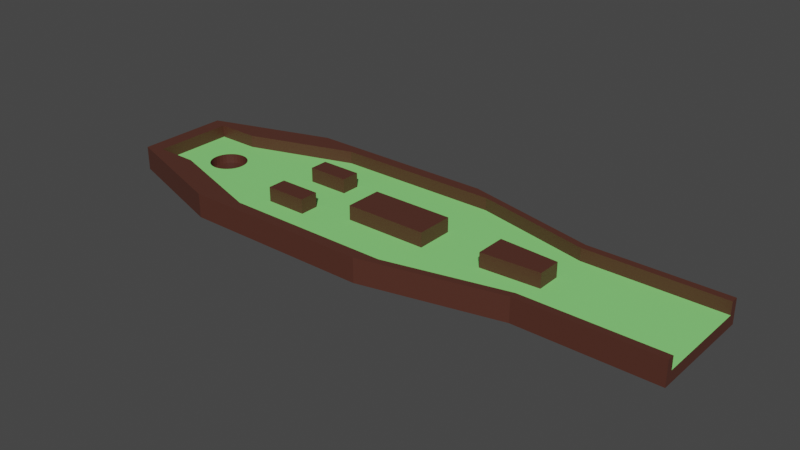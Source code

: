 # Source: Golf_Pit_3.blend  (saved by Blender 3.3.6; exported with 4.5.12 LTS)
import bpy
from mathutils import Matrix  # noqa: F401  (used for matrix-valued properties, if any)

bpy.ops.wm.read_factory_settings(use_empty=True)
scene = bpy.context.scene
scene.name = 'Scene'

# ---- collections
col_collection = bpy.data.collections.new('Collection'); scene.collection.children.link(col_collection)

# ---- materials (node trees are filled in below, after node groups)
mat_material_002 = bpy.data.materials.new('Material.002')
mat_material_002.use_transparent_shadow = False
mat_material_001 = bpy.data.materials.new('Material.001')
mat_material_001.use_transparent_shadow = False

# ---- material node trees
mat_material_002.use_nodes = True; mat_material_002.node_tree.nodes.clear()
_N = mat_material_002.node_tree.nodes; _L = mat_material_002.node_tree.links
n0 = _N.new('ShaderNodeBsdfPrincipled'); n0.name = 'Principled BSDF'; n0.location = (10, 300)
n0.distribution = 'GGX'
n0.subsurface_method = 'RANDOM_WALK_SKIN'
n0.inputs[0].default_value = (0.08571, 0.0282, 0.01809, 1.0)
n0.inputs[3].default_value = 1.45
n0.inputs[27].default_value = (0.0, 0.0, 0.0, 1.0)
n0.inputs[28].default_value = 1.0
n1 = _N.new('ShaderNodeOutputMaterial'); n1.name = 'Material Output'; n1.location = (300, 300)
_L.new(n0.outputs[0], n1.inputs[0])
n1.is_active_output = True
mat_material_001.use_nodes = True; mat_material_001.node_tree.nodes.clear()
_N = mat_material_001.node_tree.nodes; _L = mat_material_001.node_tree.links
n0 = _N.new('ShaderNodeBsdfPrincipled'); n0.name = 'Principled BSDF'; n0.location = (10, 300)
n0.distribution = 'GGX'
n0.subsurface_method = 'RANDOM_WALK_SKIN'
n0.inputs[0].default_value = (0.2624, 0.8, 0.2141, 1.0)
n0.inputs[3].default_value = 1.45
n0.inputs[27].default_value = (0.0, 0.0, 0.0, 1.0)
n0.inputs[28].default_value = 1.0
n1 = _N.new('ShaderNodeOutputMaterial'); n1.name = 'Material Output'; n1.location = (300, 300)
_L.new(n0.outputs[0], n1.inputs[0])
n1.is_active_output = True

# ---- world
world_world = bpy.data.worlds.new('World'); scene.world = world_world
world_world.use_nodes = True; world_world.node_tree.nodes.clear()
_N = world_world.node_tree.nodes; _L = world_world.node_tree.links
n0 = _N.new('ShaderNodeOutputWorld'); n0.name = 'World Output'; n0.location = (300, 300)
n1 = _N.new('ShaderNodeBackground'); n1.name = 'Background'; n1.location = (10, 300)
n1.inputs[0].default_value = (0.05088, 0.05088, 0.05088, 1.0)
_L.new(n1.outputs[0], n0.inputs[0])
n0.is_active_output = True
world_world.color = (0.05088, 0.05088, 0.05088)
world_world.use_sun_shadow = False
world_world.sun_shadow_jitter_overblur = 0.0

# ---- meshes
me_cube_006 = bpy.data.meshes.new('Cube.006')
me_cube_006.from_pydata([(2.818, 0.3382, -0.8365), (-0.8687, -0.8687, -0.03957), (-1.0, -1.0, -1.0), (-1.0, -1.0, 1.0), (2.791, 0.3317, -0.8365), (-1.0, 1.0, -1.0), (2.766, 0.3124, -0.8365), (-0.8687, 0.8687, -0.03957), (-1.0, 1.0, 1.0), (2.742, 0.2812, -0.8365), (0.8687, -1.362, -0.03957), (1.0, -1.568, -1.0), (1.0, -1.568, 1.0), (2.721, 0.2391, -0.8365), (0.8687, 1.362, -0.03957), (1.0, 1.568, -1.0), (2.703, 0.1879, -0.8365), (1.0, 1.568, 1.0), (0.0, 1.0, -1.0), (2.691, 0.1294, -0.8365), (0.0, 0.8687, -0.03957), (0.0, 1.0, 1.0), (2.683, 0.06598, -0.8365), (0.0, -0.8687, -0.03957), (2.68, 0.0, -0.8365), (0.0, -1.0, -1.0), (0.0, -1.0, 1.0), (2.683, -0.06598, -0.8365), (-1.0, 0.0, -1.0), (-0.8687, 0.0, -0.03957), (2.691, -0.1294, -0.8365), (1.0, 0.0, -1.0), (0.8687, 0.0, -0.03957), (2.703, -0.1879, -0.8365), (0.0, 0.0, -1.0), (0.0, 0.0, -0.03957), (2.41, 1.568, 1.0), (2.721, -0.2391, -0.8365), (2.41, 1.568, -1.0), (2.742, -0.2812, -0.8365), (2.094, 1.362, -0.03957), (2.094, 0.0, -0.03957), (2.766, -0.3124, -0.8365), (2.41, 0.0, -1.0), (2.41, -1.568, 1.0), (2.791, -0.3317, -0.8365), (2.094, -1.362, -0.03957), (2.41, -1.568, -1.0), (2.818, -0.3382, -0.8365), (3.322, 0.8464, 1.0), (3.322, 0.8464, -1.0), (2.845, -0.3317, -0.8365), (2.886, 0.7353, -0.03957), (3.322, 0.0, -1.0), (2.871, -0.3124, -0.8365), (3.322, 0.0, 1.0), (3.322, -0.8464, 1.0), (2.895, -0.2812, -0.8365), (2.886, -0.7353, -0.03957), (2.916, -0.2391, -0.8365), (3.322, -0.8464, -1.0), (-1.0, -0.5, -1.0), (2.933, -0.1879, -0.8365), (-0.8687, -0.4344, -0.03957), (0.0, -0.4344, -0.03957), (2.946, -0.1294, -0.8365), (0.0, -0.5, -1.0), (1.0, -0.7842, -1.0), (0.8687, -0.6812, -0.03957), (2.954, -0.06598, -0.8365), (2.094, -0.6812, -0.03957), (2.957, 0.0, -0.8365), (2.41, -0.7842, -1.0), (3.322, -0.4232, 1.0), (2.954, 0.06598, -0.8365), (2.886, -0.3676, -0.03957), (3.322, -0.4232, -1.0), (2.946, 0.1294, -0.8365), (1.0, 0.7842, -1.0), (0.8687, 0.6812, -0.03957), (2.933, 0.1879, -0.8365), (-1.0, 0.5, -1.0), (-0.8687, 0.4344, -0.03957), (2.916, 0.2391, -0.8365), (0.0, 0.5, -1.0), (0.0, 0.4344, -0.03957), (2.895, 0.2812, -0.8365), (2.094, 0.6812, -0.03957), (2.41, 0.7842, -1.0), (3.322, 0.4232, -1.0), (2.871, 0.3124, -0.8365), (2.886, 0.3676, -0.03957), (2.845, 0.3317, -0.8365), (3.322, 0.4232, 1.0), (1.481, 1.362, -0.03957), (1.705, 1.568, -1.0), (1.705, 0.0, -1.0), (1.481, 0.0, -0.03957), (1.705, 1.568, 1.0), (1.705, -1.568, 1.0), (1.705, -1.568, -1.0), (1.481, -1.362, -0.03957), (1.481, -0.6812, -0.03957), (1.705, -0.7842, -1.0), (1.481, 0.6812, -0.03957), (1.705, 0.7842, -1.0), (0.5, 1.284, 1.0), (0.5, -1.284, -1.0), (0.4344, -1.116, -0.03957), (0.5, 1.284, -1.0), (0.4344, 1.116, -0.03957), (0.5, -1.284, 1.0), (0.4344, 0.0, -0.03957), (0.5, 0.0, -1.0), (0.5, -0.6421, -1.0), (0.4344, -0.5578, -0.03957), (0.5, 0.6421, -1.0), (0.4344, 0.5578, -0.03957), (-0.8687, 0.2172, -0.03957), (-1.0, 0.25, -1.0), (0.0, 0.2172, -0.03957), (0.0, 0.25, -1.0), (3.322, 0.2116, 1.0), (0.8687, 0.3406, -0.03957), (1.0, 0.3921, -1.0), (2.094, 0.3406, -0.03957), (2.41, 0.3921, -1.0), (3.322, 0.2116, -1.0), (1.705, 0.3921, -1.0), (1.481, 0.3406, -0.03957), (0.4344, 0.2789, -0.03957), (0.5, 0.3211, -1.0), (1.0, -0.3921, -1.0), (0.8687, -0.3406, -0.03957), (2.094, -0.3406, -0.03957), (2.41, -0.3921, -1.0), (3.322, -0.2116, -1.0), (-0.8687, -0.2172, -0.03957), (-1.0, -0.25, -1.0), (0.0, -0.25, -1.0), (0.0, -0.2172, -0.03957), (3.322, -0.2116, 1.0), (1.705, -0.3921, -1.0), (1.481, -0.3406, -0.03957), (0.5, -0.3211, -1.0), (0.4344, -0.2789, -0.03957), (3.204, 0.7353, -0.03957), (3.204, 0.3676, -0.03957), (3.204, -0.7353, -0.03957), (3.204, -0.1838, -0.03957), (3.204, 0.0, -0.03957), (3.204, -0.3676, -0.03957), (3.204, 0.1838, -0.03957), (-1.0, 0.5, -0.03957), (-1.0, 0.8687, 1.0), (-1.0, 0.8687, -0.03957), (-0.8687, -0.8687, 1.0), (-1.0, -0.8687, 1.0), (0.0, -0.8687, 1.0), (0.4344, -1.116, 1.0), (0.5, -1.153, 1.0), (-1.0, -0.2172, -0.03957), (-1.0, -0.25, -0.03957), (-1.0, 0.0, -0.03957), (3.204, 0.0, 1.0), (3.204, 0.235, 1.0), (3.204, 0.1838, 1.0), (2.094, -1.362, 1.0), (1.705, -1.362, 1.0), (2.41, -1.112, 1.0), (2.886, -0.7353, 1.0), (3.204, -0.7353, 1.0), (3.204, -0.47, 1.0), (3.204, -0.3676, 1.0), (3.204, -0.235, 1.0), (-1.0, -0.8687, -0.03957), (-1.0, -0.5, -0.03957), (2.886, 0.7353, 1.0), (2.41, 1.112, 1.0), (3.204, 0.47, 1.0), (3.204, 0.7353, 1.0), (-0.8687, 0.8687, 1.0), (0.0, 0.8687, 1.0), (0.4344, 1.116, 1.0), (0.5, 1.153, 1.0), (1.705, 1.362, 1.0), (2.094, 1.362, 1.0), (-1.0, 0.25, -0.03957), (-1.0, 0.4344, -0.03957), (1.0, 1.362, 1.0), (1.481, 1.362, 1.0), (1.481, -1.362, 1.0), (1.0, -1.362, 1.0), (0.8687, 1.362, 1.0), (0.8687, -1.362, 1.0), (-1.0, 0.2172, -0.03957), (3.204, 0.3676, 1.0), (3.204, -0.1838, 1.0), (-1.0, -0.4344, -0.03957), (2.691, -0.1294, -0.03957), (2.714, -0.2179, -0.03957), (2.703, -0.1879, -0.03957), (2.683, -0.06598, -0.03957), (2.68, 0.0, -0.03957), (2.957, 0.0, -0.03957), (2.946, 0.1294, -0.03957), (2.934, 0.1838, -0.03957), (2.954, 0.06598, -0.03957), (2.714, 0.2179, -0.03957), (2.721, 0.2391, -0.03957), (2.766, 0.3124, -0.03957), (2.742, 0.2812, -0.03957), (2.791, 0.3317, -0.03957), (2.845, 0.3317, -0.03957), (2.818, 0.3382, -0.03957), (2.886, 0.2935, -0.03957), (2.871, 0.3124, -0.03957), (2.895, -0.2812, -0.03957), (2.886, -0.2935, -0.03957), (2.934, -0.1838, -0.03957), (2.933, -0.1879, -0.03957), (2.916, -0.2391, -0.03957), (2.683, 0.06598, -0.03957), (2.691, 0.1294, -0.03957), (2.703, 0.1879, -0.03957), (2.946, -0.1294, -0.03957), (2.954, -0.06598, -0.03957), (2.742, -0.2812, -0.03957), (2.791, -0.3317, -0.03957), (2.766, -0.3124, -0.03957), (2.845, -0.3317, -0.03957), (2.871, -0.3124, -0.03957), (2.818, -0.3382, -0.03957), (2.721, -0.2391, -0.03957), (2.933, 0.1879, -0.03957), (2.895, 0.2812, -0.03957), (2.916, 0.2391, -0.03957), (1.787, 1.362, -0.03957), (1.787, -0.3406, -0.03957), (1.787, 0.0, -0.03957), (1.787, 0.3406, -0.03957), (1.787, -1.362, -0.03957), (1.787, -0.6812, -0.03957), (1.787, 0.6812, -0.03957), (0.8687, 0.0, 1.171), (1.481, 0.0, 1.171), (0.8687, 0.3406, 1.171), (0.4344, 0.0, 1.171), (0.4344, 0.2789, 1.171), (0.0, -0.2172, 1.171), (0.4344, -0.2789, 1.171), (1.481, -0.3406, 1.171), (0.8687, -0.3406, 1.171), (2.094, -0.6812, 1.171), (2.094, -0.3406, 1.171), (1.481, 0.3406, 1.171), (0.0, 0.0, 1.171), (0.0, 0.2172, 1.171), (2.094, 0.6812, 1.171), (2.094, 0.3406, 1.171), (1.787, -0.3406, 1.171), (1.787, 0.3406, 1.171), (1.787, -0.6812, 1.171), (1.787, 0.6812, 1.171)], [], [(154, 8, 5, 81, 153, 155), (109, 106, 17, 15), (25, 26, 3, 2), (114, 67, 11, 107), (156, 157, 3, 26, 158), (159, 158, 26, 111, 160), (61, 66, 25, 2), (107, 111, 26, 25), (5, 8, 21, 18), (119, 121, 34, 28), (131, 124, 31, 113), (105, 95, 38, 88), (163, 28, 138, 162, 161), (44, 47, 60, 56), (166, 164, 55, 122, 165), (167, 168, 99, 44, 169), (95, 98, 36, 38), (142, 96, 43, 135), (99, 100, 47, 44), (76, 73, 56, 60), (127, 122, 55, 53), (88, 38, 50, 89), (135, 43, 53, 136), (171, 170, 169, 44, 56, 73, 172), (38, 36, 49, 50), (173, 172, 73, 141, 174), (47, 72, 76, 60), (136, 141, 73, 76), (100, 103, 72, 47), (176, 61, 2, 3, 157, 175), (138, 139, 66, 61), (144, 132, 67, 114), (126, 88, 89, 127), (50, 49, 93, 89), (179, 93, 49, 36, 178, 177, 180), (128, 105, 88, 126), (109, 15, 78, 116), (181, 182, 21, 8, 154), (183, 184, 106, 21, 182), (5, 18, 84, 81), (186, 178, 36, 98, 185), (153, 81, 119, 187, 188), (190, 185, 98, 17, 189), (124, 78, 105, 128), (11, 67, 103, 100), (12, 11, 100, 99), (132, 31, 96, 142), (15, 17, 98, 95), (191, 192, 12, 99, 168), (78, 15, 95, 105), (193, 189, 17, 106, 184), (18, 109, 116, 84), (139, 144, 114, 66), (121, 131, 113, 34), (11, 12, 111, 107), (194, 160, 111, 12, 192), (66, 114, 107, 25), (18, 21, 106, 109), (84, 116, 131, 121), (31, 124, 128, 96), (187, 119, 28, 163, 195), (96, 128, 126, 43), (43, 126, 127, 53), (89, 93, 122, 127), (165, 122, 93, 179, 196), (116, 78, 124, 131), (81, 84, 121, 119), (34, 113, 144, 139), (67, 132, 142, 103), (113, 31, 132, 144), (28, 34, 139, 138), (53, 55, 141, 136), (197, 174, 141, 55, 164), (72, 135, 136, 76), (103, 142, 135, 72), (162, 138, 61, 176, 198), (175, 1, 63, 198, 176), (184, 183, 110, 14, 193), (23, 1, 156, 158), (115, 108, 10, 68), (63, 1, 23, 64), (108, 23, 158, 159), (181, 7, 20, 182), (118, 29, 35, 120), (130, 112, 32, 123), (243, 87, 40, 237), (170, 58, 46, 167, 169), (185, 190, 94, 237, 40, 186), (238, 134, 41, 239), (167, 46, 241, 101, 191, 168), (87, 91, 52, 40), (203, 41, 134, 200, 201, 199, 202), (178, 186, 40, 52, 177), (70, 46, 58, 75), (204, 150, 152, 206, 205, 207), (241, 46, 70, 242), (29, 118, 195, 163), (137, 63, 64, 140), (145, 115, 68, 133), (215, 91, 87, 125, 208, 209, 211, 210, 212, 214, 213, 216), (218, 75, 151, 149, 219, 220, 221, 217), (125, 87, 258, 259), (110, 117, 79, 14), (7, 82, 85, 20), (137, 29, 163, 161), (123, 129, 104, 79), (68, 10, 101, 102), (191, 101, 10, 194, 192), (97, 129, 255, 245), (189, 193, 14, 94, 190), (14, 79, 104, 94), (20, 85, 117, 110), (140, 64, 115, 145), (133, 143, 251, 252), (194, 10, 108, 159, 160), (64, 23, 108, 115), (182, 20, 110, 183), (85, 120, 130, 117), (87, 243, 263, 258), (198, 63, 137, 161, 162), (239, 41, 125, 240), (208, 125, 41, 203, 222, 223, 224), (117, 130, 123, 79), (82, 118, 120, 85), (112, 130, 248, 247), (68, 102, 143, 133), (112, 145, 133, 32), (29, 137, 140, 35), (149, 150, 204, 226, 225, 219), (200, 134, 70, 75, 218, 231, 230, 232, 228, 229, 227, 233), (242, 70, 253, 262), (153, 188, 82, 7, 155), (172, 173, 151, 148, 171), (152, 150, 164, 166), (174, 197, 149, 151, 173), (180, 146, 147, 196, 179), (196, 147, 152, 166, 165), (150, 149, 197, 164), (58, 148, 151, 75), (177, 52, 146, 180), (91, 147, 146, 52), (148, 58, 170, 171), (206, 152, 147, 91, 215, 235, 236, 234), (156, 1, 175, 157), (187, 195, 118, 82, 188), (155, 7, 181, 154), (212, 4, 0, 214), (210, 6, 4, 212), (211, 9, 6, 210), (209, 13, 9, 211), (224, 16, 13, 209, 208), (223, 19, 16, 224), (222, 22, 19, 223), (203, 24, 22, 222), (202, 27, 24, 203), (199, 30, 27, 202), (201, 33, 30, 199), (233, 37, 33, 201, 200), (227, 39, 37, 233), (229, 42, 39, 227), (45, 42, 229, 228), (48, 45, 228, 232), (51, 48, 232, 230), (54, 51, 230, 231), (57, 54, 231, 218, 217), (59, 57, 217, 221), (62, 59, 221, 220), (65, 62, 220, 219, 225), (69, 65, 225, 226), (71, 69, 226, 204), (74, 71, 204, 207), (77, 74, 207, 205), (80, 77, 205, 206, 234), (83, 80, 234, 236), (86, 83, 236, 235), (90, 86, 235, 215, 216), (213, 92, 90, 216), (214, 0, 92, 213), (0, 4, 6, 9, 13, 16, 19, 22, 24, 27, 30, 33, 37, 39, 42, 45, 48, 51, 54, 57, 59, 62, 65, 69, 71, 74, 77, 80, 83, 86, 90, 92), (102, 242, 238, 143), (97, 239, 240, 129), (129, 240, 243, 104), (101, 241, 242, 102), (143, 238, 239, 97), (104, 243, 237, 94), (261, 259, 258, 263), (252, 251, 245, 244), (257, 256, 247, 248), (244, 245, 255, 246), (256, 249, 250, 247), (262, 253, 254, 260), (238, 242, 262, 260), (145, 112, 247, 250), (35, 140, 249, 256), (32, 133, 252, 244), (134, 238, 260, 254), (123, 32, 244, 246), (130, 120, 257, 248), (143, 97, 245, 251), (129, 123, 246, 255), (140, 145, 250, 249), (70, 134, 254, 253), (243, 240, 261, 263), (120, 35, 256, 257), (240, 125, 259, 261)])
me_cube_006.polygons.foreach_set('material_index', [0, 0, 0, 0, 0, 0, 0, 0, 0, 0, 0, 0, 0, 0, 0, 0, 0, 0, 0, 0, 0, 0, 0, 0, 0, 0, 0, 0, 0, 0, 0, 0, 0, 0, 0, 0, 0, 0, 0, 0, 0, 0, 0, 0, 0, 0, 0, 0, 0, 0, 0, 0, 0, 0, 0, 0, 0, 0, 0, 0, 0, 0, 0, 0, 0, 0, 0, 0, 0, 0, 0, 0, 0, 0, 0, 0, 1, 0, 0, 1, 1, 0, 0, 1, 1, 1, 0, 0, 1, 0, 1, 1, 0, 1, 1, 1, 1, 1, 1, 1, 1, 0, 1, 1, 1, 1, 1, 0, 0, 0, 1, 1, 1, 0, 0, 1, 0, 1, 0, 1, 1, 1, 1, 1, 0, 1, 1, 1, 1, 1, 0, 1, 0, 0, 0, 0, 0, 0, 1, 0, 1, 0, 1, 0, 1, 0, 0, 0, 0, 0, 0, 0, 0, 0, 0, 0, 0, 0, 0, 0, 0, 0, 0, 0, 0, 0, 0, 0, 0, 0, 0, 0, 0, 0, 0, 0, 0, 0, 0, 1, 1, 1, 1, 1, 1, 0, 0, 0, 0, 0, 0, 0, 0, 0, 0, 0, 0, 0, 0, 0, 0, 0, 0, 0, 0])
_uv = me_cube_006.uv_layers.new(name='UVMap')
_uv.uv.foreach_set('vector', [0.625, 0.2336, 0.625, 0.25, 0.375, 0.25, 0.375, 0.1875, 0.4951, 0.1875, 0.4951, 0.2336, 0.375, 0.4375, 0.625, 0.4375, 0.625, 0.5, 0.375, 0.5, 0.375, 0.875, 0.625, 0.875, 0.625, 1.0, 0.375, 1.0, 0.3125, 0.6875, 0.375, 0.6875, 0.375, 0.75, 0.3125, 0.75, 0.8586, 0.7336, 0.875, 0.7336, 0.875, 0.75, 0.75, 0.75, 0.75, 0.7336, 0.6957, 0.7369, 0.75, 0.7336, 0.75, 0.75, 0.6875, 0.75, 0.6875, 0.7372, 0.125, 0.6875, 0.25, 0.6875, 0.25, 0.75, 0.125, 0.75, 0.375, 0.8125, 0.625, 0.8125, 0.625, 0.875, 0.375, 0.875, 0.375, 0.25, 0.625, 0.25, 0.625, 0.375, 0.375, 0.375, 0.125, 0.5938, 0.25, 0.5938, 0.25, 0.625, 0.125, 0.625, 0.3125, 0.5938, 0.375, 0.5938, 0.375, 0.625, 0.3125, 0.625, 0.375, 0.5625, 0.375, 0.5, 0.375, 0.5, 0.375, 0.5625, 0.4951, 0.125, 0.375, 0.125, 0.375, 0.09375, 0.4951, 0.09375, 0.4951, 0.09785, 0.625, 0.75, 0.375, 0.75, 0.375, 0.75, 0.625, 0.75, 0.625, 0.6003, 0.625, 0.625, 0.625, 0.625, 0.625, 0.5938, 0.625, 0.5938, 0.625, 0.7336, 0.625, 0.7336, 0.625, 0.75, 0.625, 0.75, 0.625, 0.7136, 0.375, 0.5, 0.625, 0.5, 0.625, 0.5, 0.375, 0.5, 0.375, 0.6562, 0.375, 0.625, 0.375, 0.625, 0.375, 0.6562, 0.625, 0.75, 0.375, 0.75, 0.375, 0.75, 0.625, 0.75, 0.375, 0.6875, 0.625, 0.6875, 0.625, 0.75, 0.375, 0.75, 0.375, 0.5938, 0.625, 0.5938, 0.625, 0.625, 0.375, 0.625, 0.375, 0.5625, 0.375, 0.5, 0.375, 0.5, 0.375, 0.5625, 0.375, 0.6562, 0.375, 0.625, 0.375, 0.625, 0.375, 0.6562, 0.625, 0.7244, 0.625, 0.7036, 0.625, 0.7136, 0.625, 0.75, 0.625, 0.75, 0.625, 0.6875, 0.625, 0.6875, 0.375, 0.5, 0.625, 0.5, 0.625, 0.5, 0.375, 0.5, 0.625, 0.6742, 0.625, 0.6875, 0.625, 0.6875, 0.625, 0.6562, 0.625, 0.6562, 0.375, 0.75, 0.375, 0.6875, 0.375, 0.6875, 0.375, 0.75, 0.375, 0.6562, 0.625, 0.6562, 0.625, 0.6875, 0.375, 0.6875, 0.375, 0.75, 0.375, 0.6875, 0.375, 0.6875, 0.375, 0.75, 0.4951, 0.0625, 0.375, 0.0625, 0.375, 0.0, 0.625, 0.0, 0.625, 0.01641, 0.4951, 0.01641, 0.125, 0.6562, 0.25, 0.6562, 0.25, 0.6875, 0.125, 0.6875, 0.3125, 0.6562, 0.375, 0.6562, 0.375, 0.6875, 0.3125, 0.6875, 0.375, 0.5938, 0.375, 0.5625, 0.375, 0.5625, 0.375, 0.5938, 0.375, 0.5, 0.625, 0.5, 0.625, 0.5625, 0.375, 0.5625, 0.625, 0.5625, 0.625, 0.5625, 0.625, 0.5, 0.625, 0.5, 0.625, 0.5364, 0.625, 0.5464, 0.625, 0.5256, 0.375, 0.5938, 0.375, 0.5625, 0.375, 0.5625, 0.375, 0.5938, 0.3125, 0.5, 0.375, 0.5, 0.375, 0.5625, 0.3125, 0.5625, 0.8586, 0.5164, 0.75, 0.5164, 0.75, 0.5, 0.875, 0.5, 0.875, 0.5164, 0.6957, 0.5131, 0.6875, 0.5128, 0.6875, 0.5, 0.75, 0.5, 0.75, 0.5164, 0.125, 0.5, 0.25, 0.5, 0.25, 0.5625, 0.125, 0.5625, 0.625, 0.5164, 0.625, 0.5364, 0.625, 0.5, 0.625, 0.5, 0.625, 0.5164, 0.4951, 0.1875, 0.375, 0.1875, 0.375, 0.1562, 0.4951, 0.1562, 0.4951, 0.1793, 0.625, 0.5164, 0.625, 0.5164, 0.625, 0.5, 0.625, 0.5, 0.625, 0.5164, 0.375, 0.5938, 0.375, 0.5625, 0.375, 0.5625, 0.375, 0.5938, 0.375, 0.75, 0.375, 0.6875, 0.375, 0.6875, 0.375, 0.75, 0.625, 0.75, 0.375, 0.75, 0.375, 0.75, 0.625, 0.75, 0.375, 0.6562, 0.375, 0.625, 0.375, 0.625, 0.375, 0.6562, 0.375, 0.5, 0.625, 0.5, 0.625, 0.5, 0.375, 0.5, 0.625, 0.7336, 0.625, 0.7336, 0.625, 0.75, 0.625, 0.75, 0.625, 0.7336, 0.375, 0.5625, 0.375, 0.5, 0.375, 0.5, 0.375, 0.5625, 0.6414, 0.5108, 0.625, 0.5164, 0.625, 0.5, 0.6875, 0.5, 0.6875, 0.5128, 0.25, 0.5, 0.3125, 0.5, 0.3125, 0.5625, 0.25, 0.5625, 0.25, 0.6562, 0.3125, 0.6562, 0.3125, 0.6875, 0.25, 0.6875, 0.25, 0.5938, 0.3125, 0.5938, 0.3125, 0.625, 0.25, 0.625, 0.375, 0.75, 0.625, 0.75, 0.625, 0.8125, 0.375, 0.8125, 0.6414, 0.7392, 0.6875, 0.7372, 0.6875, 0.75, 0.625, 0.75, 0.625, 0.7336, 0.25, 0.6875, 0.3125, 0.6875, 0.3125, 0.75, 0.25, 0.75, 0.375, 0.375, 0.625, 0.375, 0.625, 0.4375, 0.375, 0.4375, 0.25, 0.5625, 0.3125, 0.5625, 0.3125, 0.5938, 0.25, 0.5938, 0.375, 0.625, 0.375, 0.5938, 0.375, 0.5938, 0.375, 0.625, 0.4951, 0.1562, 0.375, 0.1562, 0.375, 0.125, 0.4951, 0.125, 0.4951, 0.1521, 0.375, 0.625, 0.375, 0.5938, 0.375, 0.5938, 0.375, 0.625, 0.375, 0.625, 0.375, 0.5938, 0.375, 0.5938, 0.375, 0.625, 0.375, 0.5625, 0.625, 0.5625, 0.625, 0.5938, 0.375, 0.5938, 0.625, 0.5938, 0.625, 0.5938, 0.625, 0.5625, 0.625, 0.5625, 0.625, 0.5758, 0.3125, 0.5625, 0.375, 0.5625, 0.375, 0.5938, 0.3125, 0.5938, 0.125, 0.5625, 0.25, 0.5625, 0.25, 0.5938, 0.125, 0.5938, 0.25, 0.625, 0.3125, 0.625, 0.3125, 0.6562, 0.25, 0.6562, 0.375, 0.6875, 0.375, 0.6562, 0.375, 0.6562, 0.375, 0.6875, 0.3125, 0.625, 0.375, 0.625, 0.375, 0.6562, 0.3125, 0.6562, 0.125, 0.625, 0.25, 0.625, 0.25, 0.6562, 0.125, 0.6562, 0.375, 0.625, 0.625, 0.625, 0.625, 0.6562, 0.375, 0.6562, 0.625, 0.6497, 0.625, 0.6562, 0.625, 0.6562, 0.625, 0.625, 0.625, 0.625, 0.375, 0.6875, 0.375, 0.6562, 0.375, 0.6562, 0.375, 0.6875, 0.375, 0.6875, 0.375, 0.6562, 0.375, 0.6562, 0.375, 0.6875, 0.4951, 0.09375, 0.375, 0.09375, 0.375, 0.0625, 0.4951, 0.0625, 0.4951, 0.07071, 0.125, 0.75, 0.125, 0.75, 0.125, 0.6875, 0.125, 0.6875, 0.125, 0.6969, 0.5246, 0.4469, 0.5246, 0.4375, 0.375, 0.4375, 0.375, 0.5, 0.5246, 0.5, 0.375, 0.875, 0.375, 1.0, 0.5246, 1.0, 0.5246, 0.875, 0.3125, 0.6875, 0.3125, 0.75, 0.375, 0.75, 0.375, 0.6875, 0.125, 0.6875, 0.125, 0.75, 0.25, 0.75, 0.25, 0.6875, 0.375, 0.8125, 0.375, 0.875, 0.5246, 0.875, 0.5246, 0.8125, 0.5246, 0.25, 0.375, 0.25, 0.375, 0.375, 0.5246, 0.375, 0.125, 0.5938, 0.125, 0.625, 0.25, 0.625, 0.25, 0.5938, 0.3125, 0.5938, 0.3125, 0.625, 0.375, 0.625, 0.375, 0.5938, 0.375, 0.5625, 0.375, 0.5625, 0.375, 0.5, 0.375, 0.5, 0.5246, 0.75, 0.375, 0.75, 0.375, 0.75, 0.5246, 0.75, 0.5246, 0.75, 0.5246, 0.5, 0.5246, 0.5, 0.375, 0.5, 0.375, 0.5, 0.375, 0.5, 0.5246, 0.5, 0.375, 0.6562, 0.375, 0.6562, 0.375, 0.625, 0.375, 0.625, 0.5246, 0.75, 0.375, 0.75, 0.375, 0.75, 0.375, 0.75, 0.5246, 0.75, 0.5246, 0.75, 0.375, 0.5625, 0.375, 0.5625, 0.375, 0.5, 0.375, 0.5, 0.375, 0.625, 0.375, 0.625, 0.375, 0.6562, 0.375, 0.6562, 0.375, 0.6518, 0.375, 0.6433, 0.375, 0.6342, 0.5246, 0.5, 0.5246, 0.5, 0.375, 0.5, 0.375, 0.5, 0.5246, 0.5, 0.375, 0.6875, 0.375, 0.75, 0.375, 0.75, 0.375, 0.6875, 0.375, 0.625, 0.375, 0.625, 0.375, 0.5938, 0.375, 0.5938, 0.375, 0.603, 0.375, 0.6138, 0.375, 0.75, 0.375, 0.75, 0.375, 0.6875, 0.375, 0.6875, 0.125, 0.625, 0.125, 0.5938, 0.125, 0.5938, 0.125, 0.625, 0.125, 0.6562, 0.125, 0.6875, 0.25, 0.6875, 0.25, 0.6562, 0.3125, 0.6562, 0.3125, 0.6875, 0.375, 0.6875, 0.375, 0.6562, 0.375, 0.5751, 0.375, 0.5625, 0.375, 0.5625, 0.375, 0.5938, 0.375, 0.5938, 0.375, 0.5904, 0.375, 0.5834, 0.375, 0.5776, 0.375, 0.5734, 0.375, 0.571, 0.375, 0.5707, 0.375, 0.5726, 0.375, 0.6749, 0.375, 0.6875, 0.375, 0.6875, 0.375, 0.6562, 0.375, 0.6562, 0.375, 0.6569, 0.375, 0.6657, 0.375, 0.6728, 0.375, 0.5938, 0.375, 0.5625, 0.375, 0.5625, 0.375, 0.5938, 0.3125, 0.5, 0.3125, 0.5625, 0.375, 0.5625, 0.375, 0.5, 0.125, 0.5, 0.125, 0.5625, 0.25, 0.5625, 0.25, 0.5, 0.125, 0.6562, 0.125, 0.625, 0.125, 0.625, 0.125, 0.6562, 0.375, 0.5938, 0.375, 0.5938, 0.375, 0.5625, 0.375, 0.5625, 0.375, 0.6875, 0.375, 0.75, 0.375, 0.75, 0.375, 0.6875, 0.5246, 0.75, 0.375, 0.75, 0.375, 0.75, 0.5246, 0.75, 0.5246, 0.75, 0.375, 0.625, 0.375, 0.5938, 0.375, 0.5938, 0.375, 0.625, 0.5246, 0.5, 0.5246, 0.5, 0.375, 0.5, 0.375, 0.5, 0.5246, 0.5, 0.375, 0.5, 0.375, 0.5625, 0.375, 0.5625, 0.375, 0.5, 0.25, 0.5, 0.25, 0.5625, 0.3125, 0.5625, 0.3125, 0.5, 0.25, 0.6562, 0.25, 0.6875, 0.3125, 0.6875, 0.3125, 0.6562, 0.375, 0.6562, 0.375, 0.6562, 0.375, 0.6562, 0.375, 0.6562, 0.5246, 0.75, 0.375, 0.75, 0.375, 0.8125, 0.5246, 0.8125, 0.5246, 0.8031, 0.25, 0.6875, 0.25, 0.75, 0.3125, 0.75, 0.3125, 0.6875, 0.5246, 0.375, 0.375, 0.375, 0.375, 0.4375, 0.5246, 0.4375, 0.25, 0.5625, 0.25, 0.5938, 0.3125, 0.5938, 0.3125, 0.5625, 0.375, 0.5625, 0.375, 0.5625, 0.375, 0.5625, 0.375, 0.5625, 0.125, 0.6875, 0.125, 0.6875, 0.125, 0.6562, 0.125, 0.6562, 0.125, 0.661, 0.375, 0.625, 0.375, 0.625, 0.375, 0.5938, 0.375, 0.5938, 0.375, 0.5938, 0.375, 0.5938, 0.375, 0.625, 0.375, 0.625, 0.375, 0.6158, 0.375, 0.6067, 0.375, 0.5982, 0.3125, 0.5625, 0.3125, 0.5938, 0.375, 0.5938, 0.375, 0.5625, 0.125, 0.5625, 0.125, 0.5938, 0.25, 0.5938, 0.25, 0.5625, 0.3125, 0.625, 0.3125, 0.5938, 0.3125, 0.5938, 0.3125, 0.625, 0.375, 0.6875, 0.375, 0.6875, 0.375, 0.6562, 0.375, 0.6562, 0.3125, 0.625, 0.3125, 0.6562, 0.375, 0.6562, 0.375, 0.625, 0.125, 0.625, 0.125, 0.6562, 0.25, 0.6562, 0.25, 0.625, 0.375, 0.6562, 0.375, 0.625, 0.375, 0.625, 0.375, 0.6362, 0.375, 0.647, 0.375, 0.6562, 0.375, 0.6562, 0.375, 0.6562, 0.375, 0.6875, 0.375, 0.6875, 0.375, 0.6749, 0.375, 0.6774, 0.375, 0.6793, 0.375, 0.679, 0.375, 0.6766, 0.375, 0.6724, 0.375, 0.6666, 0.375, 0.6596, 0.375, 0.6875, 0.375, 0.6875, 0.375, 0.6875, 0.375, 0.6875, 0.125, 0.5531, 0.125, 0.5625, 0.125, 0.5625, 0.125, 0.5, 0.125, 0.5, 0.5246, 0.7049, 0.5246, 0.6875, 0.375, 0.6875, 0.375, 0.75, 0.5246, 0.75, 0.375, 0.5938, 0.375, 0.625, 0.5246, 0.625, 0.5246, 0.5938, 0.5246, 0.665, 0.5246, 0.6562, 0.375, 0.6562, 0.375, 0.6875, 0.5246, 0.6875, 0.5246, 0.5, 0.375, 0.5, 0.375, 0.5625, 0.5246, 0.5625, 0.5246, 0.5451, 0.5246, 0.5625, 0.375, 0.5625, 0.375, 0.5938, 0.5246, 0.5938, 0.5246, 0.585, 0.375, 0.625, 0.375, 0.6562, 0.5246, 0.6562, 0.5246, 0.625, 0.375, 0.75, 0.375, 0.75, 0.375, 0.6875, 0.375, 0.6875, 0.5246, 0.5, 0.375, 0.5, 0.375, 0.5, 0.5246, 0.5, 0.375, 0.5625, 0.375, 0.5625, 0.375, 0.5, 0.375, 0.5, 0.375, 0.75, 0.375, 0.75, 0.5246, 0.75, 0.5246, 0.75, 0.375, 0.5938, 0.375, 0.5938, 0.375, 0.5625, 0.375, 0.5625, 0.375, 0.5751, 0.375, 0.5772, 0.375, 0.5843, 0.375, 0.5931, 0.5246, 1.0, 0.375, 1.0, 0.375, 1.0, 0.5246, 1.0, 0.125, 0.589, 0.125, 0.5938, 0.125, 0.5938, 0.125, 0.5625, 0.125, 0.5625, 0.375, 0.25, 0.375, 0.25, 0.5246, 0.25, 0.5246, 0.25, 0.9688, 0.6285, 0.9688, 0.5, 1.0, 0.5, 1.0, 0.6285, 0.9375, 0.6285, 0.9375, 0.5, 0.9688, 0.5, 0.9688, 0.6285, 0.9062, 0.6285, 0.9062, 0.5, 0.9375, 0.5, 0.9375, 0.6285, 0.875, 0.6285, 0.875, 0.5, 0.9062, 0.5, 0.9062, 0.6285, 0.8438, 0.6285, 0.8438, 0.5, 0.875, 0.5, 0.875, 0.6285, 0.8621, 0.6285, 0.8125, 0.6285, 0.8125, 0.5, 0.8438, 0.5, 0.8438, 0.6285, 0.7812, 0.6285, 0.7812, 0.5, 0.8125, 0.5, 0.8125, 0.6285, 0.75, 0.6285, 0.75, 0.5, 0.7812, 0.5, 0.7812, 0.6285, 0.7188, 0.6285, 0.7188, 0.5, 0.75, 0.5, 0.75, 0.6285, 0.6875, 0.6285, 0.6875, 0.5, 0.7188, 0.5, 0.7188, 0.6285, 0.6562, 0.6285, 0.6562, 0.5, 0.6875, 0.5, 0.6875, 0.6285, 0.625, 0.6285, 0.625, 0.5, 0.6562, 0.5, 0.6562, 0.6285, 0.6379, 0.6285, 0.5938, 0.6285, 0.5938, 0.5, 0.625, 0.5, 0.625, 0.6285, 0.5625, 0.6285, 0.5625, 0.5, 0.5938, 0.5, 0.5938, 0.6285, 0.5312, 0.5, 0.5625, 0.5, 0.5625, 0.6285, 0.5312, 0.6285, 0.5, 0.5, 0.5312, 0.5, 0.5312, 0.6285, 0.5, 0.6285, 0.4688, 0.5, 0.5, 0.5, 0.5, 0.6285, 0.4688, 0.6285, 0.4375, 0.5, 0.4688, 0.5, 0.4688, 0.6285, 0.4375, 0.6285, 0.4062, 0.5, 0.4375, 0.5, 0.4375, 0.6285, 0.4186, 0.6285, 0.4063, 0.6285, 0.375, 0.5, 0.4062, 0.5, 0.4063, 0.6285, 0.375, 0.6285, 0.3438, 0.5, 0.375, 0.5, 0.375, 0.6285, 0.3438, 0.6285, 0.3125, 0.5, 0.3438, 0.5, 0.3438, 0.6285, 0.3416, 0.6285, 0.3125, 0.6285, 0.2812, 0.5, 0.3125, 0.5, 0.3125, 0.6285, 0.2812, 0.6285, 0.25, 0.5, 0.2812, 0.5, 0.2812, 0.6285, 0.25, 0.6285, 0.2188, 0.5, 0.25, 0.5, 0.25, 0.6285, 0.2188, 0.6285, 0.1875, 0.5, 0.2188, 0.5, 0.2188, 0.6285, 0.1875, 0.6285, 0.1562, 0.5, 0.1875, 0.5, 0.1875, 0.6285, 0.1584, 0.6285, 0.1562, 0.6285, 0.125, 0.5, 0.1562, 0.5, 0.1562, 0.6285, 0.125, 0.6285, 0.09375, 0.5, 0.125, 0.5, 0.125, 0.6285, 0.09375, 0.6285, 0.0625, 0.5, 0.09375, 0.5, 0.09375, 0.6285, 0.08143, 0.6285, 0.0625, 0.6285, 0.03125, 0.6285, 0.03125, 0.5, 0.0625, 0.5, 0.0625, 0.6285, 0.0, 0.6285, 0.0, 0.5, 0.03125, 0.5, 0.03125, 0.6285, 0.75, 0.49, 0.7968, 0.4854, 0.8418, 0.4717, 0.8833, 0.4496, 0.9197, 0.4197, 0.9496, 0.3833, 0.9717, 0.3418, 0.9854, 0.2968, 0.99, 0.25, 0.9854, 0.2032, 0.9717, 0.1582, 0.9496, 0.1167, 0.9197, 0.08029, 0.8833, 0.05045, 0.8418, 0.02827, 0.7968, 0.01461, 0.75, 0.01, 0.7032, 0.01461, 0.6582, 0.02827, 0.6167, 0.05045, 0.5803, 0.08029, 0.5504, 0.1167, 0.5283, 0.1582, 0.5146, 0.2032, 0.51, 0.25, 0.5146, 0.2968, 0.5283, 0.3418, 0.5504, 0.3833, 0.5803, 0.4197, 0.6167, 0.4496, 0.6582, 0.4717, 0.7032, 0.4854, 0.375, 0.6875, 0.375, 0.6875, 0.375, 0.6562, 0.375, 0.6562, 0.375, 0.625, 0.375, 0.625, 0.375, 0.5938, 0.375, 0.5938, 0.375, 0.5938, 0.375, 0.5938, 0.375, 0.5625, 0.375, 0.5625, 0.375, 0.75, 0.375, 0.75, 0.375, 0.6875, 0.375, 0.6875, 0.375, 0.6562, 0.375, 0.6562, 0.375, 0.625, 0.375, 0.625, 0.375, 0.5625, 0.375, 0.5625, 0.375, 0.5, 0.375, 0.5, 0.375, 0.5938, 0.375, 0.5938, 0.375, 0.5625, 0.375, 0.5625, 0.375, 0.6562, 0.375, 0.6562, 0.375, 0.625, 0.375, 0.625, 0.25, 0.5938, 0.25, 0.625, 0.3125, 0.625, 0.3125, 0.5938, 0.375, 0.625, 0.375, 0.625, 0.375, 0.5938, 0.375, 0.5938, 0.25, 0.625, 0.25, 0.6562, 0.3125, 0.6562, 0.3125, 0.625, 0.375, 0.6875, 0.375, 0.6875, 0.375, 0.6562, 0.375, 0.6562, 0.375, 0.6562, 0.375, 0.6875, 0.375, 0.6875, 0.375, 0.6562, 0.3125, 0.6562, 0.3125, 0.625, 0.3125, 0.625, 0.3125, 0.6562, 0.25, 0.625, 0.25, 0.6562, 0.25, 0.6562, 0.25, 0.625, 0.375, 0.625, 0.375, 0.6562, 0.375, 0.6562, 0.375, 0.625, 0.375, 0.6562, 0.375, 0.6562, 0.375, 0.6562, 0.375, 0.6562, 0.375, 0.5938, 0.375, 0.625, 0.375, 0.625, 0.375, 0.5938, 0.3125, 0.5938, 0.25, 0.5938, 0.25, 0.5938, 0.3125, 0.5938, 0.375, 0.6562, 0.375, 0.625, 0.375, 0.625, 0.375, 0.6562, 0.375, 0.5938, 0.375, 0.5938, 0.375, 0.5938, 0.375, 0.5938, 0.25, 0.6562, 0.3125, 0.6562, 0.3125, 0.6562, 0.25, 0.6562, 0.375, 0.6875, 0.375, 0.6562, 0.375, 0.6562, 0.375, 0.6875, 0.375, 0.5625, 0.375, 0.5938, 0.375, 0.5938, 0.375, 0.5625, 0.25, 0.5938, 0.25, 0.625, 0.25, 0.625, 0.25, 0.5938, 0.375, 0.5938, 0.375, 0.5938, 0.375, 0.5938, 0.375, 0.5938])
me_cube_006.materials.append(mat_material_002)
me_cube_006.materials.append(mat_material_001)
me_cube_006.update()

# ---- objects
ob_cube_001 = bpy.data.objects.new('Cube.001', me_cube_006)

# ---- transforms, parenting, visibility, modifiers, constraints
ob_cube_001.location = (3.519, 0.0, 0.0)
ob_cube_001.scale = (-1.686, 0.6895, 0.1504)

# ---- collection membership
col_collection.objects.link(ob_cube_001)

# ---- scene / render settings (as saved in the file)
scene.frame_start = 1; scene.frame_end = 250; scene.frame_set(1)
scene.render.engine = 'BLENDER_EEVEE_NEXT'
scene.cycles.sampling_pattern = 'TABULATED_SOBOL'
scene.cycles.use_light_tree = False
scene.view_settings.view_transform = 'Filmic'
bpy.context.view_layer.update()

# ---- added for rendering (the .blend has no active camera and no usable light): camera, sun
cam_auto = bpy.data.cameras.new('AutoCamera')
cam_auto.lens = 50.0
cam_auto.sensor_width = 36.0
cam_auto.clip_end = 1000.0
ob_auto_camera = bpy.data.objects.new('AutoCamera', cam_auto)
scene.collection.objects.link(ob_auto_camera)
ob_auto_camera.location = (8.59991, -8.44582, 5.64338)
ob_auto_camera.rotation_euler = (1.09748, -7.21219e-08, 0.694738)
scene.camera = ob_auto_camera
light_auto_sun = bpy.data.lights.new('AutoSun', 'SUN')
light_auto_sun.energy = 3.0
light_auto_sun.angle = 0.0523599
ob_auto_sun = bpy.data.objects.new('AutoSun', light_auto_sun)
scene.collection.objects.link(ob_auto_sun)
ob_auto_sun.rotation_euler = (0.872665, 0.174533, 0.523599)
bpy.context.view_layer.update()
